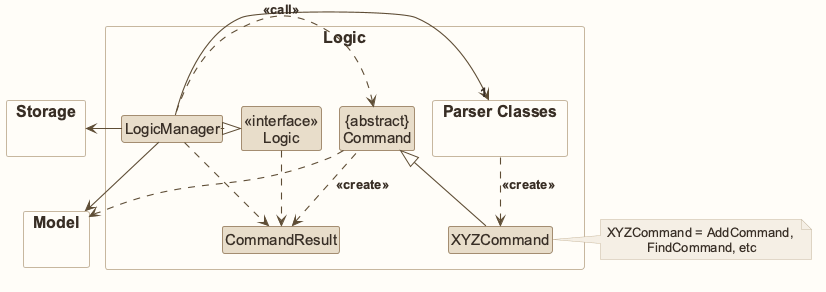

The diagram above was rendered by PlantUML. Its source (embedded in the PNG):
@startuml
!pragma layout smetana
!include style.puml
skinparam arrowThickness 1.1
skinparam arrowColor LOGIC_COLOR_T4
skinparam classBackgroundColor LOGIC_COLOR

package Logic as LogicPackage {

package "Parser Classes" as ParserClasses{
}
Class XYZCommand
Class CommandResult
Class "{abstract}\nCommand" as Command


Class "<<interface>>\nLogic" as Logic
Class LogicManager
}

package Model {
}

package Storage {
}


LogicManager .right.|> Logic
LogicManager -right->"1" ParserClasses
ParserClasses ..> XYZCommand : <<create>>

XYZCommand -up-|> Command
LogicManager .left.> Command : <<call>>

LogicManager --> Model
LogicManager --> Storage
Storage --[hidden] Model
Command .[hidden]up.> Storage
Command .right.> Model
note right of XYZCommand: XYZCommand = AddCommand, \nFindCommand, etc

Logic ..> CommandResult
LogicManager .down.> CommandResult
Command .up.> CommandResult : <<create>>
@enduml